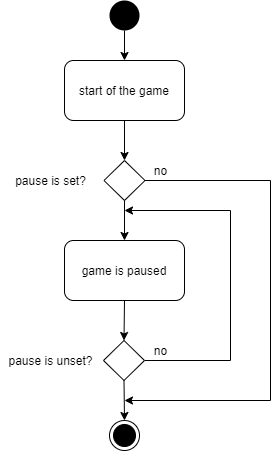

The diagram above was exported from draw.io. Its source (the exported page's mxGraphModel, read from the mxfile embedded in the PNG):
<mxGraphModel dx="1038" dy="523" grid="1" gridSize="10" guides="1" tooltips="1" connect="1" arrows="1" fold="1" page="1" pageScale="1" pageWidth="827" pageHeight="1169" math="0" shadow="0">
  <root>
    <mxCell id="0" />
    <mxCell id="1" parent="0" />
    <mxCell id="JJHyWd9R2pqe8DoYbXjC-1" value="" style="ellipse;fillColor=#000000;strokeColor=none;" parent="1" vertex="1">
      <mxGeometry x="399" y="70" width="30" height="30" as="geometry" />
    </mxCell>
    <mxCell id="JJHyWd9R2pqe8DoYbXjC-2" value="start of the game" style="rounded=1;whiteSpace=wrap;html=1;" parent="1" vertex="1">
      <mxGeometry x="354" y="130" width="120" height="60" as="geometry" />
    </mxCell>
    <mxCell id="JJHyWd9R2pqe8DoYbXjC-3" value="" style="endArrow=classic;html=1;exitX=0.5;exitY=1;exitDx=0;exitDy=0;entryX=0.5;entryY=0;entryDx=0;entryDy=0;" parent="1" source="JJHyWd9R2pqe8DoYbXjC-1" target="JJHyWd9R2pqe8DoYbXjC-2" edge="1">
      <mxGeometry width="50" height="50" relative="1" as="geometry">
        <mxPoint x="390" y="300" as="sourcePoint" />
        <mxPoint x="440" y="250" as="targetPoint" />
      </mxGeometry>
    </mxCell>
    <mxCell id="Ryo-45d0zqwkO0iMdYh9-3" style="edgeStyle=orthogonalEdgeStyle;rounded=0;orthogonalLoop=1;jettySize=auto;html=1;exitX=1;exitY=0.5;exitDx=0;exitDy=0;" edge="1" parent="1" source="JJHyWd9R2pqe8DoYbXjC-5">
      <mxGeometry relative="1" as="geometry">
        <mxPoint x="414" y="470" as="targetPoint" />
        <Array as="points">
          <mxPoint x="560" y="250" />
          <mxPoint x="560" y="470" />
        </Array>
      </mxGeometry>
    </mxCell>
    <mxCell id="JJHyWd9R2pqe8DoYbXjC-5" value="" style="rhombus;whiteSpace=wrap;html=1;" parent="1" vertex="1">
      <mxGeometry x="393.5" y="230" width="41" height="40" as="geometry" />
    </mxCell>
    <mxCell id="JJHyWd9R2pqe8DoYbXjC-7" value="" style="endArrow=classic;html=1;entryX=0.5;entryY=0;entryDx=0;entryDy=0;exitX=0.5;exitY=1;exitDx=0;exitDy=0;" parent="1" source="JJHyWd9R2pqe8DoYbXjC-2" target="JJHyWd9R2pqe8DoYbXjC-5" edge="1">
      <mxGeometry width="50" height="50" relative="1" as="geometry">
        <mxPoint x="310" y="270" as="sourcePoint" />
        <mxPoint x="360" y="220" as="targetPoint" />
      </mxGeometry>
    </mxCell>
    <mxCell id="JJHyWd9R2pqe8DoYbXjC-8" value="pause is set?" style="text;html=1;align=center;verticalAlign=middle;resizable=0;points=[];autosize=1;" parent="1" vertex="1">
      <mxGeometry x="295" y="240" width="90" height="20" as="geometry" />
    </mxCell>
    <mxCell id="JJHyWd9R2pqe8DoYbXjC-9" value="game is paused" style="rounded=1;whiteSpace=wrap;html=1;" parent="1" vertex="1">
      <mxGeometry x="354" y="310" width="120" height="60" as="geometry" />
    </mxCell>
    <mxCell id="JJHyWd9R2pqe8DoYbXjC-10" value="" style="ellipse;html=1;shape=endState;fillColor=#000000;strokeColor=#000000;" parent="1" vertex="1">
      <mxGeometry x="399" y="490" width="30" height="30" as="geometry" />
    </mxCell>
    <mxCell id="JJHyWd9R2pqe8DoYbXjC-11" value="" style="endArrow=classic;html=1;entryX=0.5;entryY=0;entryDx=0;entryDy=0;exitX=0.5;exitY=1;exitDx=0;exitDy=0;" parent="1" source="JJHyWd9R2pqe8DoYbXjC-5" target="JJHyWd9R2pqe8DoYbXjC-9" edge="1">
      <mxGeometry width="50" height="50" relative="1" as="geometry">
        <mxPoint x="350" y="340" as="sourcePoint" />
        <mxPoint x="400" y="290" as="targetPoint" />
      </mxGeometry>
    </mxCell>
    <mxCell id="Ryo-45d0zqwkO0iMdYh9-4" style="edgeStyle=orthogonalEdgeStyle;rounded=0;orthogonalLoop=1;jettySize=auto;html=1;exitX=1;exitY=0.5;exitDx=0;exitDy=0;" edge="1" parent="1" source="JJHyWd9R2pqe8DoYbXjC-14">
      <mxGeometry relative="1" as="geometry">
        <mxPoint x="414" y="280" as="targetPoint" />
        <Array as="points">
          <mxPoint x="520" y="430" />
          <mxPoint x="520" y="280" />
        </Array>
      </mxGeometry>
    </mxCell>
    <mxCell id="JJHyWd9R2pqe8DoYbXjC-14" value="" style="rhombus;whiteSpace=wrap;html=1;" parent="1" vertex="1">
      <mxGeometry x="393" y="410" width="41" height="40" as="geometry" />
    </mxCell>
    <mxCell id="JJHyWd9R2pqe8DoYbXjC-15" value="" style="endArrow=classic;html=1;entryX=0.5;entryY=0;entryDx=0;entryDy=0;exitX=0.5;exitY=1;exitDx=0;exitDy=0;" parent="1" source="JJHyWd9R2pqe8DoYbXjC-9" target="JJHyWd9R2pqe8DoYbXjC-14" edge="1">
      <mxGeometry width="50" height="50" relative="1" as="geometry">
        <mxPoint x="350" y="390" as="sourcePoint" />
        <mxPoint x="400" y="340" as="targetPoint" />
      </mxGeometry>
    </mxCell>
    <mxCell id="JJHyWd9R2pqe8DoYbXjC-16" value="pause is unset?" style="text;html=1;align=center;verticalAlign=middle;resizable=0;points=[];autosize=1;" parent="1" vertex="1">
      <mxGeometry x="290" y="420" width="100" height="20" as="geometry" />
    </mxCell>
    <mxCell id="JJHyWd9R2pqe8DoYbXjC-17" value="" style="endArrow=classic;html=1;entryX=0.5;entryY=0;entryDx=0;entryDy=0;exitX=0.5;exitY=1;exitDx=0;exitDy=0;" parent="1" source="JJHyWd9R2pqe8DoYbXjC-14" target="JJHyWd9R2pqe8DoYbXjC-10" edge="1">
      <mxGeometry width="50" height="50" relative="1" as="geometry">
        <mxPoint x="350" y="430" as="sourcePoint" />
        <mxPoint x="400" y="380" as="targetPoint" />
      </mxGeometry>
    </mxCell>
    <mxCell id="Ryo-45d0zqwkO0iMdYh9-2" value="no" style="text;html=1;align=center;verticalAlign=middle;resizable=0;points=[];autosize=1;" vertex="1" parent="1">
      <mxGeometry x="434.5" y="230" width="30" height="20" as="geometry" />
    </mxCell>
    <mxCell id="Ryo-45d0zqwkO0iMdYh9-5" value="no" style="text;html=1;align=center;verticalAlign=middle;resizable=0;points=[];autosize=1;" vertex="1" parent="1">
      <mxGeometry x="434.5" y="410" width="30" height="20" as="geometry" />
    </mxCell>
  </root>
</mxGraphModel>